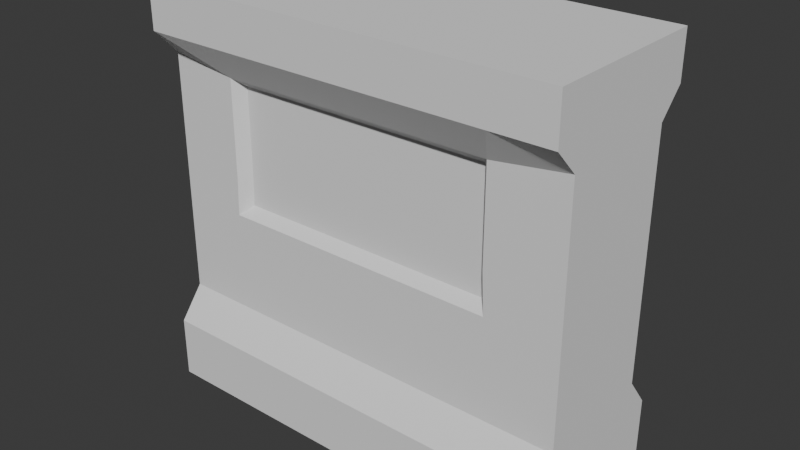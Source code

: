 # Source: env_wallWindow_yourName_v01.blend  (saved by Blender 5.0.119; exported with 4.5.12 LTS)
import bpy
from mathutils import Matrix  # noqa: F401  (used for matrix-valued properties, if any)

bpy.ops.wm.read_factory_settings(use_empty=True)
scene = bpy.context.scene
scene.name = 'Scene'

# ---- collections
col_collection = bpy.data.collections.new('Collection'); scene.collection.children.link(col_collection)

# ---- world
world_world = bpy.data.worlds.new('World'); scene.world = world_world
world_world.use_nodes = True; world_world.node_tree.nodes.clear()
_N = world_world.node_tree.nodes; _L = world_world.node_tree.links
n0 = _N.new('ShaderNodeOutputWorld'); n0.name = 'World Output'; n0.location = (200, 100)
n1 = _N.new('ShaderNodeBackground'); n1.name = 'Background'; n1.location = (-200, 100)
n1.inputs[0].default_value = (0.05088, 0.05088, 0.05088, 1.0)
_L.new(n1.outputs[0], n0.inputs[0])
n0.is_active_output = True
world_world.color = (0.05088, 0.05088, 0.05088)
world_world.sun_shadow_jitter_overblur = 0.0

# ---- meshes
me_cube_001 = bpy.data.meshes.new('Cube.001')
me_cube_001.from_pydata([(5.702, -2.368, -1.0), (5.702, -2.368, 10.07), (-5.702, -2.368, -1.0), (-5.702, -2.368, 10.07), (5.702, 1.858e-06, -1.0), (5.702, 1.858e-06, 10.07), (-5.702, -1.858e-06, -1.0), (-5.702, -1.858e-06, 10.07), (5.702, -2.368, 8.821), (5.702, -1.704, 8.137), (5.702, -1.704, 1.531), (5.702, -2.368, 0.6761), (-5.702, -2.368, 8.821), (-5.702, -1.704, 8.137), (-5.702, -1.704, 1.531), (-5.702, -2.368, 0.6761), (-5.702, -1.858e-06, 8.821), (-5.702, -1.858e-06, 8.137), (-5.702, -1.858e-06, 1.531), (-5.702, -1.858e-06, 0.6761), (5.702, 1.858e-06, 8.821), (5.702, 1.858e-06, 8.137), (5.702, 1.858e-06, 1.531), (5.702, 1.858e-06, 0.6761), (-4.073, -2.368, -1.0), (-2.444, -2.368, -1.0), (-0.8146, -2.368, -1.0), (0.8146, -2.368, -1.0), (2.444, -2.368, -1.0), (4.073, -2.368, -1.0), (4.073, -2.368, 10.07), (2.444, -2.368, 10.07), (0.8146, -2.368, 10.07), (-0.8146, -2.368, 10.07), (-2.444, -2.368, 10.07), (-4.073, -2.368, 10.07), (4.073, 1.327e-06, 10.07), (2.444, 7.963e-07, 10.07), (0.8146, 2.654e-07, 10.07), (-0.8146, -2.654e-07, 10.07), (-2.444, -7.963e-07, 10.07), (-4.073, -1.327e-06, 10.07), (-4.073, -1.327e-06, -1.0), (-2.444, -7.963e-07, -1.0), (-0.8146, -2.654e-07, -1.0), (0.8146, 2.654e-07, -1.0), (2.444, 7.963e-07, -1.0), (4.073, 1.327e-06, -1.0), (4.073, -2.368, 0.6761), (2.444, -2.368, 0.6761), (0.8146, -2.368, 0.6761), (-0.8146, -2.368, 0.6761), (-2.444, -2.368, 0.6761), (-4.073, -2.368, 0.6761), (4.073, -1.704, 1.531), (2.444, -1.704, 1.531), (0.8146, -1.704, 1.531), (-0.8146, -1.704, 1.531), (-2.444, -1.704, 1.531), (-4.073, -1.704, 1.531), (3.436, -1.397, 7.641), (2.444, -1.397, 7.641), (0.8146, -1.397, 7.641), (-0.8146, -1.397, 7.641), (-2.444, -1.397, 7.641), (-3.596, -1.397, 7.641), (4.073, -2.368, 8.821), (2.444, -2.368, 8.821), (0.8146, -2.368, 8.821), (-0.8146, -2.368, 8.821), (-2.444, -2.368, 8.821), (-4.073, -2.368, 8.821), (5.702, -1.704, 7.194), (5.702, -1.704, 6.25), (5.702, -1.704, 5.306), (5.702, -1.704, 4.363), (5.702, -1.704, 3.419), (5.702, -1.704, 2.475), (-5.702, -1.704, 7.194), (-5.702, -1.704, 6.25), (-5.702, -1.704, 5.306), (-5.702, -1.704, 4.363), (-5.702, -1.704, 3.419), (-5.702, -1.704, 2.475), (-5.702, -1.858e-06, 7.194), (-5.702, -1.858e-06, 6.25), (-5.702, -1.858e-06, 5.306), (-5.702, -1.858e-06, 4.363), (-5.702, -1.858e-06, 3.419), (-5.702, -1.858e-06, 2.475), (5.702, 1.858e-06, 7.194), (5.702, 1.858e-06, 6.25), (5.702, 1.858e-06, 5.306), (5.702, 1.858e-06, 4.363), (5.702, 1.858e-06, 3.419), (5.702, 1.858e-06, 2.475), (3.436, -1.397, 7.194), (3.436, -1.397, 6.25), (3.436, -1.397, 5.3), (3.483, -1.397, 4.456), (4.073, -1.704, 3.419), (4.073, -1.704, 2.475), (2.444, -1.397, 7.194), (2.444, -1.397, 6.25), (2.444, -1.397, 5.306), (2.444, -1.704, 4.22), (2.444, -1.704, 3.419), (2.444, -1.704, 2.475), (0.8146, -1.397, 7.194), (0.8146, -1.397, 6.25), (0.8146, -1.397, 5.306), (0.8146, -1.704, 4.22), (0.8146, -1.704, 3.419), (0.8146, -1.704, 2.475), (-0.8146, -1.397, 7.194), (-0.8146, -1.397, 6.25), (-0.8146, -1.397, 5.306), (-0.8146, -1.704, 4.22), (-0.8146, -1.704, 3.419), (-0.8146, -1.704, 2.475), (-2.444, -1.397, 7.194), (-2.444, -1.397, 6.25), (-2.444, -1.397, 5.306), (-2.444, -1.704, 4.22), (-2.444, -1.704, 3.419), (-2.444, -1.704, 2.475), (-3.596, -1.397, 7.194), (-3.596, -1.397, 6.25), (-3.596, -1.397, 5.302), (-3.625, -1.397, 4.456), (-4.073, -1.704, 3.419), (-4.073, -1.704, 2.475), (3.673, -1.704, 7.877), (2.444, -1.704, 7.877), (0.8146, -1.704, 7.877), (-0.8146, -1.704, 7.877), (-2.444, -1.704, 7.877), (-3.833, -1.704, 7.877), (3.673, -1.704, 7.194), (3.673, -1.704, 6.25), (3.673, -1.704, 5.306), (3.733, -1.704, 4.22), (-3.833, -1.704, 7.194), (-3.833, -1.704, 6.25), (-3.833, -1.704, 5.306), (-3.869, -1.704, 4.22), (-2.444, -1.397, 4.456), (-0.8146, -1.397, 4.456), (0.8146, -1.397, 4.456), (2.444, -1.397, 4.456)], [], [(20, 5, 1, 8), (71, 35, 3, 12), (30, 1, 5, 36), (24, 2, 6, 42), (12, 3, 7, 16), (2, 15, 19, 6), (15, 14, 18, 19), (78, 13, 17, 84), (13, 12, 16, 17), (24, 53, 15, 2), (53, 59, 14, 15), (142, 137, 13, 78), (137, 71, 12, 13), (4, 23, 11, 0), (23, 22, 10, 11), (90, 21, 9, 72), (21, 20, 8, 9), (9, 8, 66, 132), (132, 66, 67, 133), (133, 67, 68, 134), (134, 68, 69, 135), (135, 69, 70, 136), (136, 70, 71, 137), (72, 9, 132, 138), (96, 60, 61, 102), (102, 61, 62, 108), (108, 62, 63, 114), (114, 63, 64, 120), (120, 64, 65, 126), (11, 10, 54, 48), (48, 54, 55, 49), (49, 55, 56, 50), (50, 56, 57, 51), (51, 57, 58, 52), (52, 58, 59, 53), (0, 11, 48, 29), (29, 48, 49, 28), (28, 49, 50, 27), (27, 50, 51, 26), (26, 51, 52, 25), (25, 52, 53, 24), (0, 29, 47, 4), (29, 28, 46, 47), (28, 27, 45, 46), (27, 26, 44, 45), (26, 25, 43, 44), (25, 24, 42, 43), (3, 35, 41, 7), (35, 34, 40, 41), (34, 33, 39, 40), (33, 32, 38, 39), (32, 31, 37, 38), (31, 30, 36, 37), (8, 1, 30, 66), (66, 30, 31, 67), (67, 31, 32, 68), (68, 32, 33, 69), (69, 33, 34, 70), (70, 34, 35, 71), (58, 125, 131, 59), (125, 124, 130, 131), (124, 123, 145, 130), (146, 122, 128, 129), (122, 121, 127, 128), (121, 120, 126, 127), (57, 119, 125, 58), (119, 118, 124, 125), (118, 117, 123, 124), (147, 116, 122, 146), (116, 115, 121, 122), (115, 114, 120, 121), (56, 113, 119, 57), (113, 112, 118, 119), (112, 111, 117, 118), (148, 110, 116, 147), (110, 109, 115, 116), (109, 108, 114, 115), (55, 107, 113, 56), (107, 106, 112, 113), (106, 105, 111, 112), (149, 104, 110, 148), (104, 103, 109, 110), (103, 102, 108, 109), (54, 101, 107, 55), (101, 100, 106, 107), (100, 141, 105, 106), (99, 98, 104, 149), (98, 97, 103, 104), (97, 96, 102, 103), (10, 77, 101, 54), (77, 76, 100, 101), (76, 75, 141, 100), (75, 74, 140, 141), (74, 73, 139, 140), (73, 72, 138, 139), (22, 95, 77, 10), (95, 94, 76, 77), (94, 93, 75, 76), (93, 92, 74, 75), (92, 91, 73, 74), (91, 90, 72, 73), (59, 131, 83, 14), (131, 130, 82, 83), (130, 145, 81, 82), (145, 144, 80, 81), (144, 143, 79, 80), (143, 142, 78, 79), (14, 83, 89, 18), (83, 82, 88, 89), (82, 81, 87, 88), (81, 80, 86, 87), (80, 79, 85, 86), (79, 78, 84, 85), (61, 60, 132, 133), (62, 61, 133, 134), (63, 62, 134, 135), (64, 63, 135, 136), (65, 64, 136, 137), (60, 96, 138, 132), (96, 97, 139, 138), (97, 98, 140, 139), (98, 99, 141, 140), (126, 65, 137, 142), (127, 126, 142, 143), (128, 127, 143, 144), (129, 128, 144, 145), (146, 129, 145, 123), (147, 146, 123, 117), (148, 147, 117, 111), (149, 148, 111, 105), (99, 149, 105, 141)])
_uv = me_cube_001.uv_layers.new(name='UVMap')
_uv.uv.foreach_set('vector', [0.5967, 0.125, 0.625, 0.125, 0.625, 0.25, 0.5967, 0.25, 0.5967, 0.4643, 0.625, 0.4643, 0.625, 0.5, 0.5967, 0.5, 0.8393, 0.5, 0.875, 0.5, 0.875, 0.625, 0.8393, 0.625, 0.3393, 0.5, 0.375, 0.5, 0.375, 0.625, 0.3393, 0.625, 0.5967, 0.5, 0.625, 0.5, 0.625, 0.625, 0.5967, 0.625, 0.375, 0.5, 0.4128, 0.5, 0.4128, 0.625, 0.375, 0.625, 0.4128, 0.5, 0.4321, 0.5351, 0.4321, 0.625, 0.4128, 0.625, 0.56, 0.5351, 0.5813, 0.5351, 0.5813, 0.625, 0.56, 0.625, 0.5813, 0.5351, 0.5967, 0.5, 0.5967, 0.625, 0.5813, 0.625, 0.375, 0.4643, 0.4128, 0.4643, 0.4128, 0.5, 0.375, 0.5, 0.4128, 0.4643, 0.4321, 0.4893, 0.4321, 0.5351, 0.4128, 0.5, 0.56, 0.4826, 0.5754, 0.4826, 0.5813, 0.5351, 0.56, 0.5351, 0.5754, 0.4826, 0.5967, 0.4643, 0.5967, 0.5, 0.5813, 0.5351, 0.375, 0.125, 0.4128, 0.125, 0.4128, 0.25, 0.375, 0.25, 0.4128, 0.125, 0.4321, 0.125, 0.4321, 0.2149, 0.4128, 0.25, 0.56, 0.125, 0.5813, 0.125, 0.5813, 0.2149, 0.56, 0.2149, 0.5813, 0.125, 0.5967, 0.125, 0.5967, 0.25, 0.5813, 0.2149, 0.5813, 0.2149, 0.5967, 0.25, 0.5967, 0.2857, 0.5754, 0.2719, 0.5754, 0.2719, 0.5967, 0.2857, 0.5967, 0.3214, 0.5754, 0.3064, 0.5754, 0.3064, 0.5967, 0.3214, 0.5967, 0.3571, 0.5754, 0.3521, 0.5754, 0.3521, 0.5967, 0.3571, 0.5967, 0.3929, 0.5754, 0.3979, 0.5754, 0.3979, 0.5967, 0.3929, 0.5967, 0.4286, 0.5754, 0.4436, 0.5754, 0.4436, 0.5967, 0.4286, 0.5967, 0.4643, 0.5754, 0.4826, 0.56, 0.2149, 0.5813, 0.2149, 0.5754, 0.2719, 0.56, 0.2719, 0.56, 0.2785, 0.5701, 0.2785, 0.5701, 0.3064, 0.56, 0.3064, 0.56, 0.3064, 0.5701, 0.3064, 0.5701, 0.3521, 0.56, 0.3521, 0.56, 0.3521, 0.5701, 0.3521, 0.5701, 0.3979, 0.56, 0.3979, 0.56, 0.3979, 0.5701, 0.3979, 0.5701, 0.4436, 0.56, 0.4436, 0.56, 0.4436, 0.5701, 0.4436, 0.5701, 0.476, 0.56, 0.476, 0.4128, 0.25, 0.4321, 0.2149, 0.4321, 0.2607, 0.4128, 0.2857, 0.4128, 0.2857, 0.4321, 0.2607, 0.4321, 0.3064, 0.4128, 0.3214, 0.4128, 0.3214, 0.4321, 0.3064, 0.4321, 0.3521, 0.4128, 0.3571, 0.4128, 0.3571, 0.4321, 0.3521, 0.4321, 0.3979, 0.4128, 0.3929, 0.4128, 0.3929, 0.4321, 0.3979, 0.4321, 0.4436, 0.4128, 0.4286, 0.4128, 0.4286, 0.4321, 0.4436, 0.4321, 0.4893, 0.4128, 0.4643, 0.375, 0.25, 0.4128, 0.25, 0.4128, 0.2857, 0.375, 0.2857, 0.375, 0.2857, 0.4128, 0.2857, 0.4128, 0.3214, 0.375, 0.3214, 0.375, 0.3214, 0.4128, 0.3214, 0.4128, 0.3571, 0.375, 0.3571, 0.375, 0.3571, 0.4128, 0.3571, 0.4128, 0.3929, 0.375, 0.3929, 0.375, 0.3929, 0.4128, 0.3929, 0.4128, 0.4286, 0.375, 0.4286, 0.375, 0.4286, 0.4128, 0.4286, 0.4128, 0.4643, 0.375, 0.4643, 0.125, 0.5, 0.1607, 0.5, 0.1607, 0.625, 0.125, 0.625, 0.1607, 0.5, 0.1964, 0.5, 0.1964, 0.625, 0.1607, 0.625, 0.1964, 0.5, 0.2321, 0.5, 0.2321, 0.625, 0.1964, 0.625, 0.2321, 0.5, 0.2679, 0.5, 0.2679, 0.625, 0.2321, 0.625, 0.2679, 0.5, 0.3036, 0.5, 0.3036, 0.625, 0.2679, 0.625, 0.3036, 0.5, 0.3393, 0.5, 0.3393, 0.625, 0.3036, 0.625, 0.625, 0.5, 0.6607, 0.5, 0.6607, 0.625, 0.625, 0.625, 0.6607, 0.5, 0.6964, 0.5, 0.6964, 0.625, 0.6607, 0.625, 0.6964, 0.5, 0.7321, 0.5, 0.7321, 0.625, 0.6964, 0.625, 0.7321, 0.5, 0.7679, 0.5, 0.7679, 0.625, 0.7321, 0.625, 0.7679, 0.5, 0.8036, 0.5, 0.8036, 0.625, 0.7679, 0.625, 0.8036, 0.5, 0.8393, 0.5, 0.8393, 0.625, 0.8036, 0.625, 0.5967, 0.25, 0.625, 0.25, 0.625, 0.2857, 0.5967, 0.2857, 0.5967, 0.2857, 0.625, 0.2857, 0.625, 0.3214, 0.5967, 0.3214, 0.5967, 0.3214, 0.625, 0.3214, 0.625, 0.3571, 0.5967, 0.3571, 0.5967, 0.3571, 0.625, 0.3571, 0.625, 0.3929, 0.5967, 0.3929, 0.5967, 0.3929, 0.625, 0.3929, 0.625, 0.4286, 0.5967, 0.4286, 0.5967, 0.4286, 0.625, 0.4286, 0.625, 0.4643, 0.5967, 0.4643, 0.4321, 0.4436, 0.4534, 0.4436, 0.4534, 0.4893, 0.4321, 0.4893, 0.4534, 0.4436, 0.4748, 0.4436, 0.4748, 0.4893, 0.4534, 0.4893, 0.4748, 0.4436, 0.4928, 0.4436, 0.4928, 0.4836, 0.4748, 0.4893, 0.4982, 0.4436, 0.5174, 0.4436, 0.5173, 0.476, 0.4982, 0.4768, 0.5174, 0.4436, 0.5387, 0.4436, 0.5387, 0.476, 0.5173, 0.476, 0.5387, 0.4436, 0.56, 0.4436, 0.56, 0.476, 0.5387, 0.476, 0.4321, 0.3979, 0.4534, 0.3979, 0.4534, 0.4436, 0.4321, 0.4436, 0.4534, 0.3979, 0.4748, 0.3979, 0.4748, 0.4436, 0.4534, 0.4436, 0.4748, 0.3979, 0.4928, 0.3979, 0.4928, 0.4436, 0.4748, 0.4436, 0.4982, 0.3979, 0.5174, 0.3979, 0.5174, 0.4436, 0.4982, 0.4436, 0.5174, 0.3979, 0.5387, 0.3979, 0.5387, 0.4436, 0.5174, 0.4436, 0.5387, 0.3979, 0.56, 0.3979, 0.56, 0.4436, 0.5387, 0.4436, 0.4321, 0.3521, 0.4534, 0.3521, 0.4534, 0.3979, 0.4321, 0.3979, 0.4534, 0.3521, 0.4748, 0.3521, 0.4748, 0.3979, 0.4534, 0.3979, 0.4748, 0.3521, 0.4928, 0.3521, 0.4928, 0.3979, 0.4748, 0.3979, 0.4982, 0.3521, 0.5174, 0.3521, 0.5174, 0.3979, 0.4982, 0.3979, 0.5174, 0.3521, 0.5387, 0.3521, 0.5387, 0.3979, 0.5174, 0.3979, 0.5387, 0.3521, 0.56, 0.3521, 0.56, 0.3979, 0.5387, 0.3979, 0.4321, 0.3064, 0.4534, 0.3064, 0.4534, 0.3521, 0.4321, 0.3521, 0.4534, 0.3064, 0.4748, 0.3064, 0.4748, 0.3521, 0.4534, 0.3521, 0.4748, 0.3064, 0.4928, 0.3064, 0.4928, 0.3521, 0.4748, 0.3521, 0.4982, 0.3064, 0.5174, 0.3064, 0.5174, 0.3521, 0.4982, 0.3521, 0.5174, 0.3064, 0.5387, 0.3064, 0.5387, 0.3521, 0.5174, 0.3521, 0.5387, 0.3064, 0.56, 0.3064, 0.56, 0.3521, 0.5387, 0.3521, 0.4321, 0.2607, 0.4534, 0.2607, 0.4534, 0.3064, 0.4321, 0.3064, 0.4534, 0.2607, 0.4748, 0.2607, 0.4748, 0.3064, 0.4534, 0.3064, 0.4748, 0.2607, 0.4928, 0.2702, 0.4928, 0.3064, 0.4748, 0.3064, 0.4982, 0.2772, 0.5172, 0.2785, 0.5174, 0.3064, 0.4982, 0.3064, 0.5172, 0.2785, 0.5387, 0.2785, 0.5387, 0.3064, 0.5174, 0.3064, 0.5387, 0.2785, 0.56, 0.2785, 0.56, 0.3064, 0.5387, 0.3064, 0.4321, 0.2149, 0.4534, 0.2149, 0.4534, 0.2607, 0.4321, 0.2607, 0.4534, 0.2149, 0.4748, 0.2149, 0.4748, 0.2607, 0.4534, 0.2607, 0.4748, 0.2149, 0.4961, 0.2149, 0.4928, 0.2702, 0.4748, 0.2607, 0.4961, 0.2149, 0.5174, 0.2149, 0.5174, 0.2719, 0.4928, 0.2702, 0.5174, 0.2149, 0.5387, 0.2149, 0.5387, 0.2719, 0.5174, 0.2719, 0.5387, 0.2149, 0.56, 0.2149, 0.56, 0.2719, 0.5387, 0.2719, 0.4321, 0.125, 0.4534, 0.125, 0.4534, 0.2149, 0.4321, 0.2149, 0.4534, 0.125, 0.4748, 0.125, 0.4748, 0.2149, 0.4534, 0.2149, 0.4748, 0.125, 0.4961, 0.125, 0.4961, 0.2149, 0.4748, 0.2149, 0.4961, 0.125, 0.5174, 0.125, 0.5174, 0.2149, 0.4961, 0.2149, 0.5174, 0.125, 0.5387, 0.125, 0.5387, 0.2149, 0.5174, 0.2149, 0.5387, 0.125, 0.56, 0.125, 0.56, 0.2149, 0.5387, 0.2149, 0.4321, 0.4893, 0.4534, 0.4893, 0.4534, 0.5351, 0.4321, 0.5351, 0.4534, 0.4893, 0.4748, 0.4893, 0.4748, 0.5351, 0.4534, 0.5351, 0.4748, 0.4893, 0.4928, 0.4836, 0.4961, 0.5351, 0.4748, 0.5351, 0.4928, 0.4836, 0.5174, 0.4826, 0.5174, 0.5351, 0.4961, 0.5351, 0.5174, 0.4826, 0.5387, 0.4826, 0.5387, 0.5351, 0.5174, 0.5351, 0.5387, 0.4826, 0.56, 0.4826, 0.56, 0.5351, 0.5387, 0.5351, 0.4321, 0.5351, 0.4534, 0.5351, 0.4534, 0.625, 0.4321, 0.625, 0.4534, 0.5351, 0.4748, 0.5351, 0.4748, 0.625, 0.4534, 0.625, 0.4748, 0.5351, 0.4961, 0.5351, 0.4961, 0.625, 0.4748, 0.625, 0.4961, 0.5351, 0.5174, 0.5351, 0.5174, 0.625, 0.4961, 0.625, 0.5174, 0.5351, 0.5387, 0.5351, 0.5387, 0.625, 0.5174, 0.625, 0.5387, 0.5351, 0.56, 0.5351, 0.56, 0.625, 0.5387, 0.625, 0.5701, 0.3064, 0.5701, 0.2785, 0.5754, 0.2719, 0.5754, 0.3064, 0.5701, 0.3521, 0.5701, 0.3064, 0.5754, 0.3064, 0.5754, 0.3521, 0.5701, 0.3979, 0.5701, 0.3521, 0.5754, 0.3521, 0.5754, 0.3979, 0.5701, 0.4436, 0.5701, 0.3979, 0.5754, 0.3979, 0.5754, 0.4436, 0.5701, 0.476, 0.5701, 0.4436, 0.5754, 0.4436, 0.5754, 0.4826, 0.5701, 0.2785, 0.56, 0.2785, 0.56, 0.2719, 0.5754, 0.2719, 0.56, 0.2785, 0.5387, 0.2785, 0.5387, 0.2719, 0.56, 0.2719, 0.5387, 0.2785, 0.5172, 0.2785, 0.5174, 0.2719, 0.5387, 0.2719, 0.5172, 0.2785, 0.4982, 0.2772, 0.4928, 0.2702, 0.5174, 0.2719, 0.56, 0.476, 0.5701, 0.476, 0.5754, 0.4826, 0.56, 0.4826, 0.5387, 0.476, 0.56, 0.476, 0.56, 0.4826, 0.5387, 0.4826, 0.5173, 0.476, 0.5387, 0.476, 0.5387, 0.4826, 0.5174, 0.4826, 0.4982, 0.4768, 0.5173, 0.476, 0.5174, 0.4826, 0.4928, 0.4836, 0.4982, 0.4436, 0.4982, 0.4768, 0.4928, 0.4836, 0.4928, 0.4436, 0.4982, 0.3979, 0.4982, 0.4436, 0.4928, 0.4436, 0.4928, 0.3979, 0.4982, 0.3521, 0.4982, 0.3979, 0.4928, 0.3979, 0.4928, 0.3521, 0.4982, 0.3064, 0.4982, 0.3521, 0.4928, 0.3521, 0.4928, 0.3064, 0.4982, 0.2772, 0.4982, 0.3064, 0.4928, 0.3064, 0.4928, 0.2702])
me_cube_001.update()

# ---- objects
ob_empty = bpy.data.objects.new('Empty', None)
ob_empty_001 = bpy.data.objects.new('Empty.001', None)
ob_cube = bpy.data.objects.new('Cube', me_cube_001)

# ---- transforms, parenting, visibility, modifiers, constraints
ob_empty.location = (3.385, 11.79, 7.335)
ob_empty.rotation_euler = (1.571, -0.0, 0.0)
ob_empty.scale = (4.246, 4.246, 4.246)
ob_empty.empty_display_type = 'IMAGE'
ob_empty.empty_display_size = 5.0
ob_empty_001.location = (19.71, -5.74, 7.335)
ob_empty_001.rotation_euler = (1.571, -0.0, 1.571)
ob_empty_001.scale = (4.246, 4.246, 4.246)
ob_empty_001.empty_display_type = 'IMAGE'
ob_empty_001.empty_display_size = 5.0
ob_cube.location = (0.0, 0.0, 1.678)
_m = ob_cube.modifiers.new('Mirror', 'MIRROR')
_m.use_axis = (False, True, False)

# ---- collection membership
col_collection.objects.link(ob_empty)
col_collection.objects.link(ob_empty_001)
col_collection.objects.link(ob_cube)

# ---- scene / render settings (as saved in the file)
scene.frame_start = 1; scene.frame_end = 250; scene.frame_set(1)
scene.render.engine = 'BLENDER_EEVEE_NEXT'
scene.render.bake_bias = 0.0
scene.render.bake_samples = 0
scene.cycles.sampling_pattern = 'TABULATED_SOBOL'
scene.eevee.use_volume_custom_range = False
bpy.context.view_layer.update()

# ---- added for rendering (the .blend has no active camera and no usable light): camera, sun
cam_auto = bpy.data.cameras.new('AutoCamera')
cam_auto.lens = 50.0
cam_auto.sensor_width = 36.0
cam_auto.clip_end = 1000.0
ob_auto_camera = bpy.data.objects.new('AutoCamera', cam_auto)
scene.collection.objects.link(ob_auto_camera)
ob_auto_camera.location = (15.3469, -18.4163, 18.4926)
ob_auto_camera.rotation_euler = (1.09748, -7.21219e-08, 0.694738)
scene.camera = ob_auto_camera
light_auto_sun = bpy.data.lights.new('AutoSun', 'SUN')
light_auto_sun.energy = 3.0
light_auto_sun.angle = 0.0523599
ob_auto_sun = bpy.data.objects.new('AutoSun', light_auto_sun)
scene.collection.objects.link(ob_auto_sun)
ob_auto_sun.rotation_euler = (0.872665, 0.174533, 0.523599)
bpy.context.view_layer.update()
